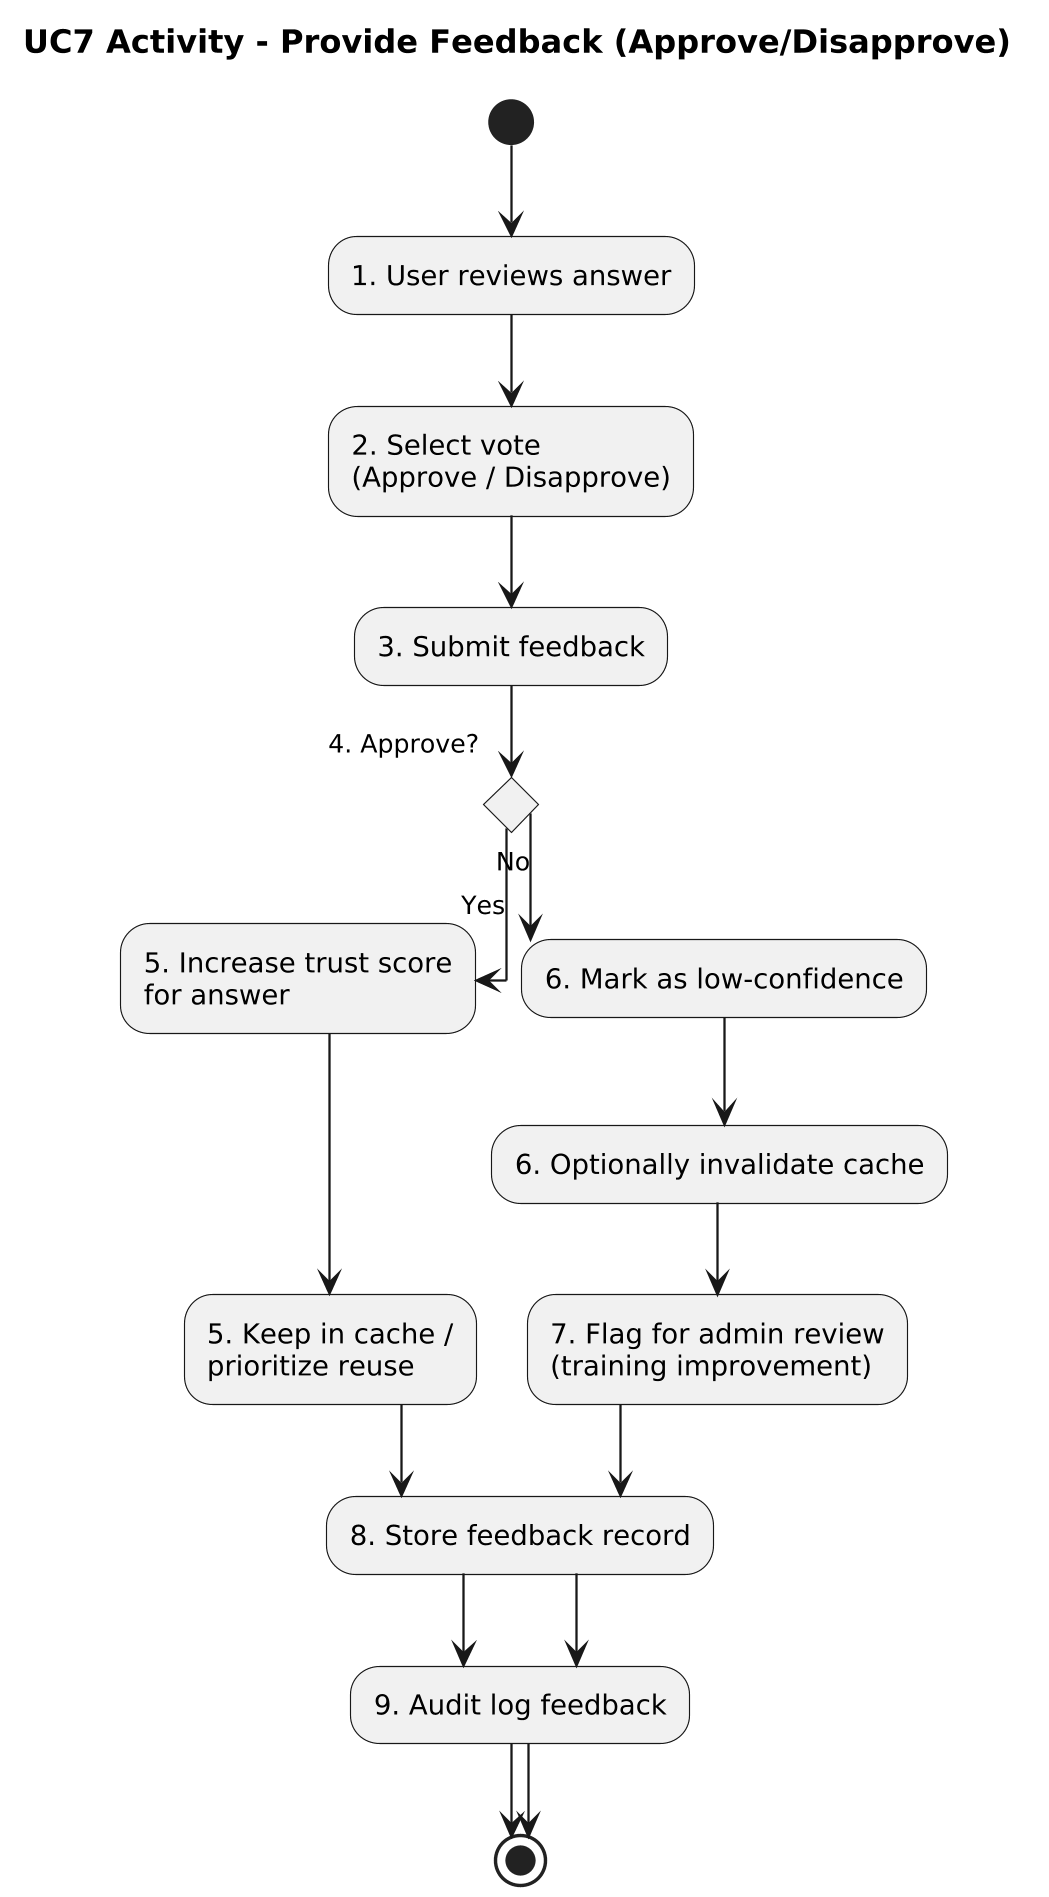

The diagram above was rendered by PlantUML. Its source (embedded in the PNG):
@startuml
title UC7 Activity - Provide Feedback (Approve/Disapprove)
top to bottom direction
skinparam dpi 220
skinparam linetype ortho
skinparam shadowing false
skinparam roundcorner 12

' =========================================================
' TEXT DESCRIPTION (Numbered Steps)
' Step 1: User reviews the generated answer.
' Step 2: User selects a vote option (Approve or Disapprove).
' Step 3: User submits the feedback.
' Step 4: System evaluates the selected vote.
' Step 5: If approved, system increases trust score and keeps answer in cache.
' Step 6: If disapproved, system marks answer as low-confidence and may invalidate cache.
' Step 7: System flags the answer for admin review to improve training.
' Step 8: System stores the feedback record in the database.
' Step 9: System writes an audit log entry for tracking.
' =========================================================

(*) --> "1. User reviews answer"
--> "2. Select vote\n(Approve / Disapprove)"
--> "3. Submit feedback"

if "4. Approve?" then
  -->[Yes] "5. Increase trust score\nfor answer"
  --> "5. Keep in cache /\nprioritize reuse"
  --> "8. Store feedback record"
  --> "9. Audit log feedback"
  --> (*)
else
  -->[No] "6. Mark as low-confidence"
  --> "6. Optionally invalidate cache"
  --> "7. Flag for admin review\n(training improvement)"
  --> "8. Store feedback record"
  --> "9. Audit log feedback"
  --> (*)
endif
@enduml